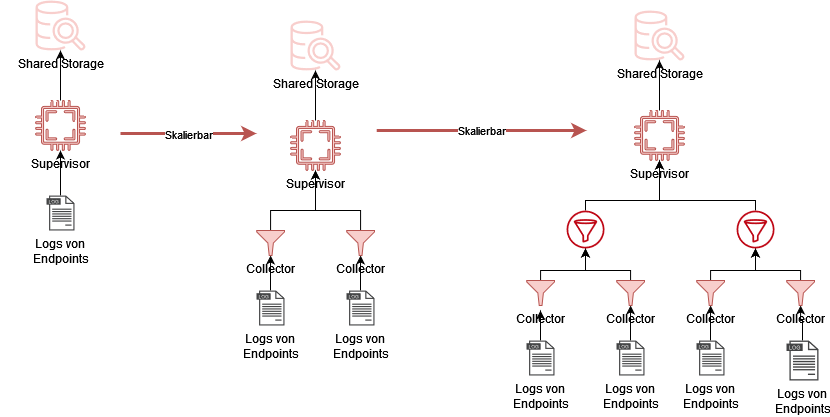

The diagram above was exported from draw.io. Its source (the exported page's mxGraphModel, read from the mxfile embedded in the PNG):
<mxGraphModel dx="2022" dy="652" grid="1" gridSize="10" guides="1" tooltips="1" connect="1" arrows="1" fold="1" page="1" pageScale="1" pageWidth="827" pageHeight="1169" math="0" shadow="0">
  <root>
    <mxCell id="WIyWlLk6GJQsqaUBKTNV-0" />
    <mxCell id="WIyWlLk6GJQsqaUBKTNV-1" parent="WIyWlLk6GJQsqaUBKTNV-0" />
    <mxCell id="DAlMFtHYj7lR15Tu0Mxr-62" value="" style="rounded=0;whiteSpace=wrap;html=1;strokeWidth=0;fillColor=none;strokeColor=none;" vertex="1" parent="WIyWlLk6GJQsqaUBKTNV-1">
      <mxGeometry x="250.22000000000003" y="160" width="120" height="230" as="geometry" />
    </mxCell>
    <mxCell id="DAlMFtHYj7lR15Tu0Mxr-33" style="edgeStyle=orthogonalEdgeStyle;rounded=0;orthogonalLoop=1;jettySize=auto;html=1;" edge="1" parent="WIyWlLk6GJQsqaUBKTNV-1" source="DAlMFtHYj7lR15Tu0Mxr-2" target="DAlMFtHYj7lR15Tu0Mxr-8">
      <mxGeometry relative="1" as="geometry" />
    </mxCell>
    <mxCell id="DAlMFtHYj7lR15Tu0Mxr-2" value="&lt;div&gt;Logs von &lt;br&gt;&lt;/div&gt;&lt;div&gt;Endpoints&lt;/div&gt;" style="sketch=0;pointerEvents=1;shadow=0;dashed=0;html=1;strokeColor=none;fillColor=#434445;aspect=fixed;labelPosition=center;verticalLabelPosition=bottom;verticalAlign=top;align=center;outlineConnect=0;shape=mxgraph.vvd.log_files;" vertex="1" parent="WIyWlLk6GJQsqaUBKTNV-1">
      <mxGeometry x="40" y="345" width="28" height="35" as="geometry" />
    </mxCell>
    <mxCell id="DAlMFtHYj7lR15Tu0Mxr-7" value="Shared Storage" style="sketch=0;outlineConnect=0;fillColor=#f8cecc;strokeColor=#b85450;dashed=0;verticalLabelPosition=bottom;verticalAlign=top;align=center;html=1;fontSize=12;fontStyle=0;aspect=fixed;pointerEvents=1;shape=mxgraph.aws4.redshift_query_editor_v20_light;" vertex="1" parent="WIyWlLk6GJQsqaUBKTNV-1">
      <mxGeometry x="29" y="150" width="50" height="50" as="geometry" />
    </mxCell>
    <mxCell id="DAlMFtHYj7lR15Tu0Mxr-34" style="edgeStyle=orthogonalEdgeStyle;rounded=0;orthogonalLoop=1;jettySize=auto;html=1;" edge="1" parent="WIyWlLk6GJQsqaUBKTNV-1" source="DAlMFtHYj7lR15Tu0Mxr-8" target="DAlMFtHYj7lR15Tu0Mxr-7">
      <mxGeometry relative="1" as="geometry" />
    </mxCell>
    <mxCell id="DAlMFtHYj7lR15Tu0Mxr-8" value="Supervisor" style="sketch=0;pointerEvents=1;shadow=0;dashed=0;html=1;strokeColor=#b85450;fillColor=#f8cecc;aspect=fixed;labelPosition=center;verticalLabelPosition=bottom;verticalAlign=top;align=center;outlineConnect=0;shape=mxgraph.vvd.cpu;" vertex="1" parent="WIyWlLk6GJQsqaUBKTNV-1">
      <mxGeometry x="29" y="250" width="50" height="50" as="geometry" />
    </mxCell>
    <mxCell id="DAlMFtHYj7lR15Tu0Mxr-10" value="Shared Storage" style="sketch=0;outlineConnect=0;fillColor=#f8cecc;strokeColor=#b85450;dashed=0;verticalLabelPosition=bottom;verticalAlign=top;align=center;html=1;fontSize=12;fontStyle=0;aspect=fixed;pointerEvents=1;shape=mxgraph.aws4.redshift_query_editor_v20_light;" vertex="1" parent="WIyWlLk6GJQsqaUBKTNV-1">
      <mxGeometry x="284" y="170" width="50" height="50" as="geometry" />
    </mxCell>
    <mxCell id="DAlMFtHYj7lR15Tu0Mxr-35" style="edgeStyle=orthogonalEdgeStyle;rounded=0;orthogonalLoop=1;jettySize=auto;html=1;" edge="1" parent="WIyWlLk6GJQsqaUBKTNV-1" source="DAlMFtHYj7lR15Tu0Mxr-11" target="DAlMFtHYj7lR15Tu0Mxr-10">
      <mxGeometry relative="1" as="geometry" />
    </mxCell>
    <mxCell id="DAlMFtHYj7lR15Tu0Mxr-11" value="Supervisor" style="sketch=0;pointerEvents=1;shadow=0;dashed=0;html=1;strokeColor=#b85450;fillColor=#f8cecc;aspect=fixed;labelPosition=center;verticalLabelPosition=bottom;verticalAlign=top;align=center;outlineConnect=0;shape=mxgraph.vvd.cpu;" vertex="1" parent="WIyWlLk6GJQsqaUBKTNV-1">
      <mxGeometry x="284" y="270" width="50" height="50" as="geometry" />
    </mxCell>
    <mxCell id="DAlMFtHYj7lR15Tu0Mxr-38" style="edgeStyle=orthogonalEdgeStyle;rounded=0;orthogonalLoop=1;jettySize=auto;html=1;entryX=0.5;entryY=1;entryDx=0;entryDy=0;entryPerimeter=0;" edge="1" parent="WIyWlLk6GJQsqaUBKTNV-1" source="DAlMFtHYj7lR15Tu0Mxr-12" target="DAlMFtHYj7lR15Tu0Mxr-14">
      <mxGeometry relative="1" as="geometry" />
    </mxCell>
    <mxCell id="DAlMFtHYj7lR15Tu0Mxr-12" value="&lt;div&gt;Logs von &lt;br&gt;&lt;/div&gt;&lt;div&gt;Endpoints&lt;/div&gt;" style="sketch=0;pointerEvents=1;shadow=0;dashed=0;html=1;strokeColor=none;fillColor=#434445;aspect=fixed;labelPosition=center;verticalLabelPosition=bottom;verticalAlign=top;align=center;outlineConnect=0;shape=mxgraph.vvd.log_files;" vertex="1" parent="WIyWlLk6GJQsqaUBKTNV-1">
      <mxGeometry x="250" y="440" width="28" height="35" as="geometry" />
    </mxCell>
    <mxCell id="DAlMFtHYj7lR15Tu0Mxr-39" style="edgeStyle=orthogonalEdgeStyle;rounded=0;orthogonalLoop=1;jettySize=auto;html=1;entryX=0.5;entryY=1;entryDx=0;entryDy=0;entryPerimeter=0;" edge="1" parent="WIyWlLk6GJQsqaUBKTNV-1" source="DAlMFtHYj7lR15Tu0Mxr-13" target="DAlMFtHYj7lR15Tu0Mxr-18">
      <mxGeometry relative="1" as="geometry" />
    </mxCell>
    <mxCell id="DAlMFtHYj7lR15Tu0Mxr-13" value="&lt;div&gt;Logs von &lt;br&gt;&lt;/div&gt;&lt;div&gt;Endpoints&lt;/div&gt;" style="sketch=0;pointerEvents=1;shadow=0;dashed=0;html=1;strokeColor=none;fillColor=#434445;aspect=fixed;labelPosition=center;verticalLabelPosition=bottom;verticalAlign=top;align=center;outlineConnect=0;shape=mxgraph.vvd.log_files;" vertex="1" parent="WIyWlLk6GJQsqaUBKTNV-1">
      <mxGeometry x="340" y="440" width="28" height="35" as="geometry" />
    </mxCell>
    <mxCell id="DAlMFtHYj7lR15Tu0Mxr-36" style="edgeStyle=orthogonalEdgeStyle;rounded=0;orthogonalLoop=1;jettySize=auto;html=1;" edge="1" parent="WIyWlLk6GJQsqaUBKTNV-1" source="DAlMFtHYj7lR15Tu0Mxr-14" target="DAlMFtHYj7lR15Tu0Mxr-11">
      <mxGeometry relative="1" as="geometry">
        <Array as="points">
          <mxPoint x="264" y="360" />
          <mxPoint x="309" y="360" />
        </Array>
      </mxGeometry>
    </mxCell>
    <mxCell id="DAlMFtHYj7lR15Tu0Mxr-14" value="Collector" style="sketch=0;aspect=fixed;pointerEvents=1;shadow=0;dashed=0;html=1;strokeColor=#b85450;labelPosition=center;verticalLabelPosition=bottom;verticalAlign=top;align=center;fillColor=#f8cecc;shape=mxgraph.mscae.enterprise.filter" vertex="1" parent="WIyWlLk6GJQsqaUBKTNV-1">
      <mxGeometry x="250.22" y="380" width="27.78" height="25" as="geometry" />
    </mxCell>
    <mxCell id="DAlMFtHYj7lR15Tu0Mxr-37" style="edgeStyle=orthogonalEdgeStyle;rounded=0;orthogonalLoop=1;jettySize=auto;html=1;" edge="1" parent="WIyWlLk6GJQsqaUBKTNV-1" source="DAlMFtHYj7lR15Tu0Mxr-18" target="DAlMFtHYj7lR15Tu0Mxr-11">
      <mxGeometry relative="1" as="geometry">
        <Array as="points">
          <mxPoint x="354" y="360" />
          <mxPoint x="309" y="360" />
        </Array>
      </mxGeometry>
    </mxCell>
    <mxCell id="DAlMFtHYj7lR15Tu0Mxr-18" value="Collector" style="sketch=0;aspect=fixed;pointerEvents=1;shadow=0;dashed=0;html=1;strokeColor=#b85450;labelPosition=center;verticalLabelPosition=bottom;verticalAlign=top;align=center;fillColor=#f8cecc;shape=mxgraph.mscae.enterprise.filter" vertex="1" parent="WIyWlLk6GJQsqaUBKTNV-1">
      <mxGeometry x="340.22" y="380" width="27.78" height="25" as="geometry" />
    </mxCell>
    <mxCell id="DAlMFtHYj7lR15Tu0Mxr-19" value="Shared Storage" style="sketch=0;outlineConnect=0;fillColor=#f8cecc;strokeColor=#b85450;dashed=0;verticalLabelPosition=bottom;verticalAlign=top;align=center;html=1;fontSize=12;fontStyle=0;aspect=fixed;pointerEvents=1;shape=mxgraph.aws4.redshift_query_editor_v20_light;" vertex="1" parent="WIyWlLk6GJQsqaUBKTNV-1">
      <mxGeometry x="628" y="160" width="50" height="50" as="geometry" />
    </mxCell>
    <mxCell id="DAlMFtHYj7lR15Tu0Mxr-55" style="edgeStyle=orthogonalEdgeStyle;rounded=0;orthogonalLoop=1;jettySize=auto;html=1;" edge="1" parent="WIyWlLk6GJQsqaUBKTNV-1" source="DAlMFtHYj7lR15Tu0Mxr-20" target="DAlMFtHYj7lR15Tu0Mxr-19">
      <mxGeometry relative="1" as="geometry" />
    </mxCell>
    <mxCell id="DAlMFtHYj7lR15Tu0Mxr-20" value="Supervisor" style="sketch=0;pointerEvents=1;shadow=0;dashed=0;html=1;strokeColor=#b85450;fillColor=#f8cecc;aspect=fixed;labelPosition=center;verticalLabelPosition=bottom;verticalAlign=top;align=center;outlineConnect=0;shape=mxgraph.vvd.cpu;" vertex="1" parent="WIyWlLk6GJQsqaUBKTNV-1">
      <mxGeometry x="628" y="260" width="50" height="50" as="geometry" />
    </mxCell>
    <mxCell id="DAlMFtHYj7lR15Tu0Mxr-44" style="edgeStyle=orthogonalEdgeStyle;rounded=0;orthogonalLoop=1;jettySize=auto;html=1;" edge="1" parent="WIyWlLk6GJQsqaUBKTNV-1" source="DAlMFtHYj7lR15Tu0Mxr-21">
      <mxGeometry relative="1" as="geometry">
        <mxPoint x="534" y="460" as="targetPoint" />
      </mxGeometry>
    </mxCell>
    <mxCell id="DAlMFtHYj7lR15Tu0Mxr-21" value="&lt;div&gt;Logs von &lt;br&gt;&lt;/div&gt;&lt;div&gt;Endpoints&lt;/div&gt;" style="sketch=0;pointerEvents=1;shadow=0;dashed=0;html=1;strokeColor=none;fillColor=#434445;aspect=fixed;labelPosition=center;verticalLabelPosition=bottom;verticalAlign=top;align=center;outlineConnect=0;shape=mxgraph.vvd.log_files;" vertex="1" parent="WIyWlLk6GJQsqaUBKTNV-1">
      <mxGeometry x="520" y="490" width="28" height="35" as="geometry" />
    </mxCell>
    <mxCell id="DAlMFtHYj7lR15Tu0Mxr-41" style="edgeStyle=orthogonalEdgeStyle;rounded=0;orthogonalLoop=1;jettySize=auto;html=1;entryX=0.5;entryY=1;entryDx=0;entryDy=0;entryPerimeter=0;" edge="1" parent="WIyWlLk6GJQsqaUBKTNV-1" source="DAlMFtHYj7lR15Tu0Mxr-22" target="DAlMFtHYj7lR15Tu0Mxr-24">
      <mxGeometry relative="1" as="geometry" />
    </mxCell>
    <mxCell id="DAlMFtHYj7lR15Tu0Mxr-22" value="&lt;div&gt;Logs von &lt;br&gt;&lt;/div&gt;&lt;div&gt;Endpoints&lt;/div&gt;" style="sketch=0;pointerEvents=1;shadow=0;dashed=0;html=1;strokeColor=none;fillColor=#434445;aspect=fixed;labelPosition=center;verticalLabelPosition=bottom;verticalAlign=top;align=center;outlineConnect=0;shape=mxgraph.vvd.log_files;" vertex="1" parent="WIyWlLk6GJQsqaUBKTNV-1">
      <mxGeometry x="610" y="490" width="28" height="35" as="geometry" />
    </mxCell>
    <mxCell id="DAlMFtHYj7lR15Tu0Mxr-47" style="edgeStyle=orthogonalEdgeStyle;rounded=0;orthogonalLoop=1;jettySize=auto;html=1;" edge="1" parent="WIyWlLk6GJQsqaUBKTNV-1" source="DAlMFtHYj7lR15Tu0Mxr-23" target="DAlMFtHYj7lR15Tu0Mxr-45">
      <mxGeometry relative="1" as="geometry">
        <Array as="points">
          <mxPoint x="534" y="420" />
          <mxPoint x="579" y="420" />
        </Array>
      </mxGeometry>
    </mxCell>
    <mxCell id="DAlMFtHYj7lR15Tu0Mxr-23" value="Collector" style="sketch=0;aspect=fixed;pointerEvents=1;shadow=0;dashed=0;html=1;strokeColor=#b85450;labelPosition=center;verticalLabelPosition=bottom;verticalAlign=top;align=center;fillColor=#f8cecc;shape=mxgraph.mscae.enterprise.filter" vertex="1" parent="WIyWlLk6GJQsqaUBKTNV-1">
      <mxGeometry x="520.22" y="430" width="27.78" height="25" as="geometry" />
    </mxCell>
    <mxCell id="DAlMFtHYj7lR15Tu0Mxr-48" style="edgeStyle=orthogonalEdgeStyle;rounded=0;orthogonalLoop=1;jettySize=auto;html=1;" edge="1" parent="WIyWlLk6GJQsqaUBKTNV-1" source="DAlMFtHYj7lR15Tu0Mxr-24" target="DAlMFtHYj7lR15Tu0Mxr-45">
      <mxGeometry relative="1" as="geometry">
        <Array as="points">
          <mxPoint x="624" y="420" />
          <mxPoint x="579" y="420" />
        </Array>
      </mxGeometry>
    </mxCell>
    <mxCell id="DAlMFtHYj7lR15Tu0Mxr-24" value="Collector" style="sketch=0;aspect=fixed;pointerEvents=1;shadow=0;dashed=0;html=1;strokeColor=#b85450;labelPosition=center;verticalLabelPosition=bottom;verticalAlign=top;align=center;fillColor=#f8cecc;shape=mxgraph.mscae.enterprise.filter" vertex="1" parent="WIyWlLk6GJQsqaUBKTNV-1">
      <mxGeometry x="610.22" y="430" width="27.78" height="25" as="geometry" />
    </mxCell>
    <mxCell id="DAlMFtHYj7lR15Tu0Mxr-42" style="edgeStyle=orthogonalEdgeStyle;rounded=0;orthogonalLoop=1;jettySize=auto;html=1;entryX=0.5;entryY=1;entryDx=0;entryDy=0;entryPerimeter=0;" edge="1" parent="WIyWlLk6GJQsqaUBKTNV-1" source="DAlMFtHYj7lR15Tu0Mxr-29" target="DAlMFtHYj7lR15Tu0Mxr-31">
      <mxGeometry relative="1" as="geometry" />
    </mxCell>
    <mxCell id="DAlMFtHYj7lR15Tu0Mxr-29" value="&lt;div&gt;Logs von &lt;br&gt;&lt;/div&gt;&lt;div&gt;Endpoints&lt;/div&gt;" style="sketch=0;pointerEvents=1;shadow=0;dashed=0;html=1;strokeColor=none;fillColor=#434445;aspect=fixed;labelPosition=center;verticalLabelPosition=bottom;verticalAlign=top;align=center;outlineConnect=0;shape=mxgraph.vvd.log_files;" vertex="1" parent="WIyWlLk6GJQsqaUBKTNV-1">
      <mxGeometry x="690" y="490" width="28" height="35" as="geometry" />
    </mxCell>
    <mxCell id="DAlMFtHYj7lR15Tu0Mxr-43" style="edgeStyle=orthogonalEdgeStyle;rounded=0;orthogonalLoop=1;jettySize=auto;html=1;entryX=0.5;entryY=1;entryDx=0;entryDy=0;entryPerimeter=0;" edge="1" parent="WIyWlLk6GJQsqaUBKTNV-1" source="DAlMFtHYj7lR15Tu0Mxr-30" target="DAlMFtHYj7lR15Tu0Mxr-32">
      <mxGeometry relative="1" as="geometry" />
    </mxCell>
    <mxCell id="DAlMFtHYj7lR15Tu0Mxr-30" value="&lt;div&gt;Logs von &lt;br&gt;&lt;/div&gt;&lt;div&gt;Endpoints&lt;/div&gt;" style="sketch=0;pointerEvents=1;shadow=0;dashed=0;html=1;strokeColor=none;fillColor=#434445;aspect=fixed;labelPosition=center;verticalLabelPosition=bottom;verticalAlign=top;align=center;outlineConnect=0;shape=mxgraph.vvd.log_files;" vertex="1" parent="WIyWlLk6GJQsqaUBKTNV-1">
      <mxGeometry x="780" y="490" width="32" height="40" as="geometry" />
    </mxCell>
    <mxCell id="DAlMFtHYj7lR15Tu0Mxr-51" style="edgeStyle=orthogonalEdgeStyle;rounded=0;orthogonalLoop=1;jettySize=auto;html=1;" edge="1" parent="WIyWlLk6GJQsqaUBKTNV-1" source="DAlMFtHYj7lR15Tu0Mxr-31" target="DAlMFtHYj7lR15Tu0Mxr-46">
      <mxGeometry relative="1" as="geometry">
        <Array as="points">
          <mxPoint x="704" y="420" />
          <mxPoint x="749" y="420" />
        </Array>
      </mxGeometry>
    </mxCell>
    <mxCell id="DAlMFtHYj7lR15Tu0Mxr-31" value="Collector" style="sketch=0;aspect=fixed;pointerEvents=1;shadow=0;dashed=0;html=1;strokeColor=#b85450;labelPosition=center;verticalLabelPosition=bottom;verticalAlign=top;align=center;fillColor=#f8cecc;shape=mxgraph.mscae.enterprise.filter" vertex="1" parent="WIyWlLk6GJQsqaUBKTNV-1">
      <mxGeometry x="690.22" y="430" width="27.78" height="25" as="geometry" />
    </mxCell>
    <mxCell id="DAlMFtHYj7lR15Tu0Mxr-52" style="edgeStyle=orthogonalEdgeStyle;rounded=0;orthogonalLoop=1;jettySize=auto;html=1;" edge="1" parent="WIyWlLk6GJQsqaUBKTNV-1" source="DAlMFtHYj7lR15Tu0Mxr-32" target="DAlMFtHYj7lR15Tu0Mxr-46">
      <mxGeometry relative="1" as="geometry">
        <Array as="points">
          <mxPoint x="794" y="420" />
          <mxPoint x="749" y="420" />
        </Array>
      </mxGeometry>
    </mxCell>
    <mxCell id="DAlMFtHYj7lR15Tu0Mxr-32" value="Collector" style="sketch=0;aspect=fixed;pointerEvents=1;shadow=0;dashed=0;html=1;strokeColor=#b85450;labelPosition=center;verticalLabelPosition=bottom;verticalAlign=top;align=center;fillColor=#f8cecc;shape=mxgraph.mscae.enterprise.filter" vertex="1" parent="WIyWlLk6GJQsqaUBKTNV-1">
      <mxGeometry x="780.22" y="430" width="27.78" height="25" as="geometry" />
    </mxCell>
    <mxCell id="DAlMFtHYj7lR15Tu0Mxr-53" style="edgeStyle=orthogonalEdgeStyle;rounded=0;orthogonalLoop=1;jettySize=auto;html=1;" edge="1" parent="WIyWlLk6GJQsqaUBKTNV-1" source="DAlMFtHYj7lR15Tu0Mxr-45" target="DAlMFtHYj7lR15Tu0Mxr-20">
      <mxGeometry relative="1" as="geometry">
        <Array as="points">
          <mxPoint x="579" y="350" />
          <mxPoint x="653" y="350" />
        </Array>
      </mxGeometry>
    </mxCell>
    <mxCell id="DAlMFtHYj7lR15Tu0Mxr-45" value="" style="sketch=0;outlineConnect=0;fontColor=#232F3E;gradientColor=none;fillColor=#BF0816;strokeColor=none;dashed=0;verticalLabelPosition=bottom;verticalAlign=top;align=center;html=1;fontSize=12;fontStyle=0;aspect=fixed;pointerEvents=1;shape=mxgraph.aws4.filtering_rule;" vertex="1" parent="WIyWlLk6GJQsqaUBKTNV-1">
      <mxGeometry x="560" y="360" width="38" height="38" as="geometry" />
    </mxCell>
    <mxCell id="DAlMFtHYj7lR15Tu0Mxr-54" style="edgeStyle=orthogonalEdgeStyle;rounded=0;orthogonalLoop=1;jettySize=auto;html=1;" edge="1" parent="WIyWlLk6GJQsqaUBKTNV-1" source="DAlMFtHYj7lR15Tu0Mxr-46" target="DAlMFtHYj7lR15Tu0Mxr-20">
      <mxGeometry relative="1" as="geometry">
        <Array as="points">
          <mxPoint x="749" y="350" />
          <mxPoint x="653" y="350" />
        </Array>
      </mxGeometry>
    </mxCell>
    <mxCell id="DAlMFtHYj7lR15Tu0Mxr-46" value="" style="sketch=0;outlineConnect=0;fontColor=#232F3E;gradientColor=none;fillColor=#BF0816;strokeColor=none;dashed=0;verticalLabelPosition=bottom;verticalAlign=top;align=center;html=1;fontSize=12;fontStyle=0;aspect=fixed;pointerEvents=1;shape=mxgraph.aws4.filtering_rule;" vertex="1" parent="WIyWlLk6GJQsqaUBKTNV-1">
      <mxGeometry x="730" y="360" width="38" height="38" as="geometry" />
    </mxCell>
    <mxCell id="DAlMFtHYj7lR15Tu0Mxr-64" value="Skalierbar" style="edgeStyle=orthogonalEdgeStyle;rounded=0;orthogonalLoop=1;jettySize=auto;html=1;fillColor=#f8cecc;strokeColor=#b85450;strokeWidth=3;" edge="1" parent="WIyWlLk6GJQsqaUBKTNV-1" source="DAlMFtHYj7lR15Tu0Mxr-59">
      <mxGeometry relative="1" as="geometry">
        <mxPoint x="250" y="283" as="targetPoint" />
      </mxGeometry>
    </mxCell>
    <mxCell id="DAlMFtHYj7lR15Tu0Mxr-59" value="" style="rounded=0;whiteSpace=wrap;html=1;strokeWidth=0;fillColor=none;strokeColor=none;" vertex="1" parent="WIyWlLk6GJQsqaUBKTNV-1">
      <mxGeometry x="-6" y="168" width="120" height="230" as="geometry" />
    </mxCell>
    <mxCell id="DAlMFtHYj7lR15Tu0Mxr-65" value="Skalierbar" style="edgeStyle=orthogonalEdgeStyle;rounded=0;orthogonalLoop=1;jettySize=auto;html=1;strokeWidth=3;fillColor=#f8cecc;strokeColor=#b85450;" edge="1" parent="WIyWlLk6GJQsqaUBKTNV-1" source="DAlMFtHYj7lR15Tu0Mxr-62" target="DAlMFtHYj7lR15Tu0Mxr-63">
      <mxGeometry relative="1" as="geometry">
        <Array as="points">
          <mxPoint x="470" y="280" />
          <mxPoint x="470" y="280" />
        </Array>
      </mxGeometry>
    </mxCell>
    <mxCell id="DAlMFtHYj7lR15Tu0Mxr-63" value="" style="rounded=0;whiteSpace=wrap;html=1;fillColor=none;strokeWidth=0;strokeColor=none;" vertex="1" parent="WIyWlLk6GJQsqaUBKTNV-1">
      <mxGeometry x="580" y="160" width="120" height="230" as="geometry" />
    </mxCell>
  </root>
</mxGraphModel>